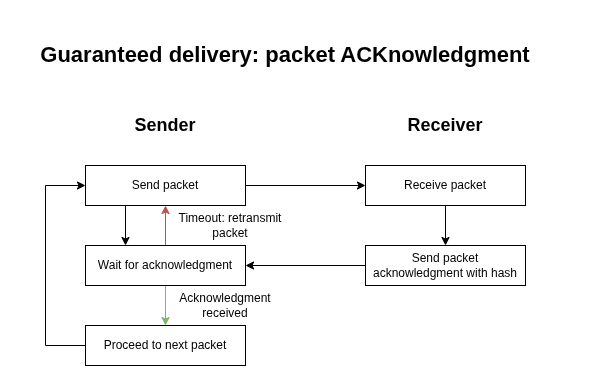

The diagram above was exported from draw.io. Its source (the exported page's mxGraphModel, read from the mxfile embedded in the PNG):
<mxGraphModel dx="1178" dy="723" grid="1" gridSize="10" guides="1" tooltips="1" connect="1" arrows="1" fold="1" page="1" pageScale="1" pageWidth="850" pageHeight="1100" math="0" shadow="0">
  <root>
    <mxCell id="vUw8xrHoCW6xeHrzNjyt-0" />
    <mxCell id="vUw8xrHoCW6xeHrzNjyt-1" parent="vUw8xrHoCW6xeHrzNjyt-0" />
    <mxCell id="vUw8xrHoCW6xeHrzNjyt-2" edge="1" parent="vUw8xrHoCW6xeHrzNjyt-1" source="vUw8xrHoCW6xeHrzNjyt-4" style="edgeStyle=orthogonalEdgeStyle;rounded=0;orthogonalLoop=1;jettySize=auto;html=1;entryX=0;entryY=0.5;entryDx=0;entryDy=0;" target="vUw8xrHoCW6xeHrzNjyt-8">
      <mxGeometry relative="1" as="geometry" />
    </mxCell>
    <mxCell id="vUw8xrHoCW6xeHrzNjyt-3" edge="1" parent="vUw8xrHoCW6xeHrzNjyt-1" source="vUw8xrHoCW6xeHrzNjyt-4" style="edgeStyle=orthogonalEdgeStyle;rounded=0;orthogonalLoop=1;jettySize=auto;html=1;exitX=0.25;exitY=1;exitDx=0;exitDy=0;entryX=0.25;entryY=0;entryDx=0;entryDy=0;" target="vUw8xrHoCW6xeHrzNjyt-13">
      <mxGeometry relative="1" as="geometry" />
    </mxCell>
    <mxCell id="vUw8xrHoCW6xeHrzNjyt-4" parent="vUw8xrHoCW6xeHrzNjyt-1" style="rounded=0;whiteSpace=wrap;html=1;" value="Send packet" vertex="1">
      <mxGeometry height="40" width="160" x="215" y="390" as="geometry" />
    </mxCell>
    <mxCell id="vUw8xrHoCW6xeHrzNjyt-5" parent="vUw8xrHoCW6xeHrzNjyt-1" style="text;html=1;whiteSpace=wrap;strokeColor=none;fillColor=none;align=center;verticalAlign=middle;rounded=0;" value="&lt;b style=&quot;&quot;&gt;&lt;font style=&quot;font-size: 18px;&quot;&gt;Sender&lt;/font&gt;&lt;/b&gt;" vertex="1">
      <mxGeometry height="40" width="240" x="175" y="330" as="geometry" />
    </mxCell>
    <mxCell id="vUw8xrHoCW6xeHrzNjyt-6" parent="vUw8xrHoCW6xeHrzNjyt-1" style="text;html=1;whiteSpace=wrap;strokeColor=none;fillColor=none;align=center;verticalAlign=middle;rounded=0;" value="&lt;font style=&quot;font-size: 18px;&quot;&gt;&lt;b style=&quot;&quot;&gt;Receiver&lt;/b&gt;&lt;/font&gt;" vertex="1">
      <mxGeometry height="40" width="240" x="455" y="330" as="geometry" />
    </mxCell>
    <mxCell id="vUw8xrHoCW6xeHrzNjyt-7" edge="1" parent="vUw8xrHoCW6xeHrzNjyt-1" source="vUw8xrHoCW6xeHrzNjyt-8" style="edgeStyle=orthogonalEdgeStyle;rounded=0;orthogonalLoop=1;jettySize=auto;html=1;">
      <mxGeometry relative="1" as="geometry">
        <mxPoint x="575" y="470" as="targetPoint" />
      </mxGeometry>
    </mxCell>
    <mxCell id="vUw8xrHoCW6xeHrzNjyt-8" parent="vUw8xrHoCW6xeHrzNjyt-1" style="rounded=0;whiteSpace=wrap;html=1;" value="Receive packet" vertex="1">
      <mxGeometry height="40" width="160" x="495" y="390" as="geometry" />
    </mxCell>
    <mxCell id="vUw8xrHoCW6xeHrzNjyt-9" edge="1" parent="vUw8xrHoCW6xeHrzNjyt-1" source="vUw8xrHoCW6xeHrzNjyt-10" style="edgeStyle=orthogonalEdgeStyle;rounded=0;orthogonalLoop=1;jettySize=auto;html=1;entryX=1;entryY=0.5;entryDx=0;entryDy=0;" target="vUw8xrHoCW6xeHrzNjyt-13">
      <mxGeometry relative="1" as="geometry" />
    </mxCell>
    <mxCell id="vUw8xrHoCW6xeHrzNjyt-10" parent="vUw8xrHoCW6xeHrzNjyt-1" style="rounded=0;whiteSpace=wrap;html=1;" value="Send packet acknowledgment with hash" vertex="1">
      <mxGeometry height="40" width="160" x="495" y="470" as="geometry" />
    </mxCell>
    <mxCell id="vUw8xrHoCW6xeHrzNjyt-11" edge="1" parent="vUw8xrHoCW6xeHrzNjyt-1" source="vUw8xrHoCW6xeHrzNjyt-13" style="edgeStyle=orthogonalEdgeStyle;rounded=0;orthogonalLoop=1;jettySize=auto;html=1;entryX=0.5;entryY=1;entryDx=0;entryDy=0;fillColor=#f8cecc;strokeColor=#b85450;" target="vUw8xrHoCW6xeHrzNjyt-4">
      <mxGeometry relative="1" as="geometry" />
    </mxCell>
    <mxCell id="vUw8xrHoCW6xeHrzNjyt-12" edge="1" parent="vUw8xrHoCW6xeHrzNjyt-1" source="vUw8xrHoCW6xeHrzNjyt-13" style="edgeStyle=orthogonalEdgeStyle;rounded=0;orthogonalLoop=1;jettySize=auto;html=1;entryX=0.5;entryY=0;entryDx=0;entryDy=0;fillColor=#d5e8d4;strokeColor=#82b366;" target="vUw8xrHoCW6xeHrzNjyt-16">
      <mxGeometry relative="1" as="geometry" />
    </mxCell>
    <mxCell id="vUw8xrHoCW6xeHrzNjyt-13" parent="vUw8xrHoCW6xeHrzNjyt-1" style="rounded=0;whiteSpace=wrap;html=1;" value="Wait for acknowledgment" vertex="1">
      <mxGeometry height="40" width="160" x="215" y="470" as="geometry" />
    </mxCell>
    <mxCell id="vUw8xrHoCW6xeHrzNjyt-14" parent="vUw8xrHoCW6xeHrzNjyt-1" style="text;html=1;whiteSpace=wrap;strokeColor=none;fillColor=none;align=center;verticalAlign=middle;rounded=0;" value="Timeout: retransmit packet" vertex="1">
      <mxGeometry height="40" width="110" x="305" y="430" as="geometry" />
    </mxCell>
    <mxCell id="vUw8xrHoCW6xeHrzNjyt-15" edge="1" parent="vUw8xrHoCW6xeHrzNjyt-1" source="vUw8xrHoCW6xeHrzNjyt-16" style="edgeStyle=orthogonalEdgeStyle;rounded=0;orthogonalLoop=1;jettySize=auto;html=1;entryX=0;entryY=0.5;entryDx=0;entryDy=0;" target="vUw8xrHoCW6xeHrzNjyt-4">
      <mxGeometry relative="1" as="geometry">
        <Array as="points">
          <mxPoint x="175" y="570" />
          <mxPoint x="175" y="410" />
        </Array>
      </mxGeometry>
    </mxCell>
    <mxCell id="vUw8xrHoCW6xeHrzNjyt-16" parent="vUw8xrHoCW6xeHrzNjyt-1" style="rounded=0;whiteSpace=wrap;html=1;" value="Proceed to next packet" vertex="1">
      <mxGeometry height="40" width="160" x="215" y="550" as="geometry" />
    </mxCell>
    <mxCell id="vUw8xrHoCW6xeHrzNjyt-17" parent="vUw8xrHoCW6xeHrzNjyt-1" style="text;html=1;whiteSpace=wrap;strokeColor=none;fillColor=none;align=center;verticalAlign=middle;rounded=0;" value="Acknowledgment received" vertex="1">
      <mxGeometry height="40" width="100" x="305" y="510" as="geometry" />
    </mxCell>
    <mxCell id="vUw8xrHoCW6xeHrzNjyt-18" parent="vUw8xrHoCW6xeHrzNjyt-1" style="text;html=1;whiteSpace=wrap;strokeColor=none;fillColor=none;align=center;verticalAlign=middle;rounded=0;" value="&lt;b style=&quot;&quot;&gt;&lt;font style=&quot;font-size: 22px;&quot;&gt;Guaranteed delivery: packet ACKnowledgment&lt;/font&gt;&lt;/b&gt;" vertex="1">
      <mxGeometry height="60" width="520" x="155" y="250" as="geometry" />
    </mxCell>
  </root>
</mxGraphModel>